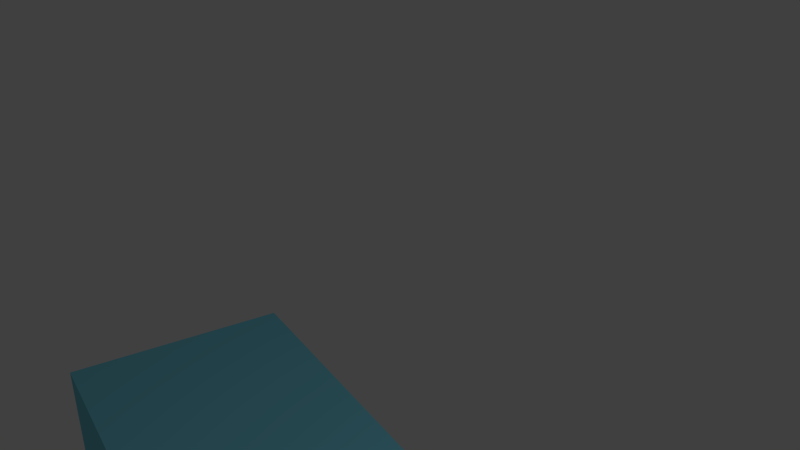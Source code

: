 # Source: untitled.blend  (saved by Blender 2.76.0; exported with 4.5.12 LTS)
import bpy
from mathutils import Matrix  # noqa: F401  (used for matrix-valued properties, if any)

bpy.ops.wm.read_factory_settings(use_empty=True)
scene = bpy.context.scene
scene.name = 'Scene'

# ---- collections
col_collection_1 = bpy.data.collections.new('Collection 1'); scene.collection.children.link(col_collection_1)

# ---- materials (node trees are filled in below, after node groups)
mat_material = bpy.data.materials.new('Material')
mat_material.alpha_threshold = 0.0
mat_material.use_transparent_shadow = False
mat_material.diffuse_color = (0.2021, 0.6471, 0.8, 1.0)
mat_material.roughness = 0.5
mat_material.line_color = (0.0, 0.0, 0.0, 1.0)

# ---- material node trees

# ---- world
world_world = bpy.data.worlds.new('World'); scene.world = world_world
world_world.color = (0.05088, 0.05088, 0.05088)
world_world.use_sun_shadow = False
world_world.sun_shadow_jitter_overblur = 0.0
world_world.cycles.sampling_method = 'MANUAL'
world_world.cycles.sample_map_resolution = 256

# ---- cameras
cam_camera_001 = bpy.data.cameras.new('Camera.001')
cam_camera_001.clip_end = 100.0
cam_camera_001.lens = 35.0
cam_camera_001.sensor_width = 32.0
cam_camera_001.sensor_height = 18.0
cam_camera_001.display_size = 2.0
cam_camera_001.dof.focus_distance = 0.0
cam_camera_001.dof.aperture_fstop = 128.0
cam_camera_001.dof.aperture_blades = 6

# ---- lights
light_lamp = bpy.data.lights.new('Lamp', 'POINT')
light_lamp.transmission_factor = 0.0
light_lamp.cutoff_distance = 30.0
light_lamp.energy = 100.0
light_lamp.shadow_buffer_clip_start = 1.001
light_lamp.shadow_soft_size = 0.1
light_lamp.shadow_maximum_resolution = 0.006
light_lamp.use_absolute_resolution = True
light_lamp.cycles.use_multiple_importance_sampling = False

# ---- meshes
me_cube_002 = bpy.data.meshes.new('Cube.002')
me_cube_002.from_pydata([(-1.0, -1.0, -1.0), (-1.0, -1.0, 1.0), (-1.0, 1.0, -1.0), (-1.0, 1.0, 1.0), (1.0, -1.0, -1.0), (1.0, -1.0, 1.0), (1.0, 1.0, -1.0), (1.0, 1.0, 1.0)], [], [(1, 3, 2, 0), (3, 7, 6, 2), (7, 5, 4, 6), (5, 1, 0, 4), (0, 2, 6, 4), (5, 7, 3, 1)])
me_cube_002.materials.append(mat_material)
me_cube_002.use_remesh_preserve_volume = False
me_cube_002.use_remesh_preserve_attributes = False
me_cube_002.use_mirror_vertex_groups = False
me_cube_002.update()

# ---- objects
ob_camera = bpy.data.objects.new('Camera', cam_camera_001)
ob_cube = bpy.data.objects.new('Cube', me_cube_002)
ob_lamp = bpy.data.objects.new('Lamp', light_lamp)

# ---- transforms, parenting, visibility, modifiers, constraints
ob_camera.location = (3.646, -3.564, 5.475)
ob_camera.rotation_euler = (1.142, 0.009172, 0.6249)
ob_camera.lineart.crease_threshold = 0.0
ob_cube.location = (0.0, 0.0, 0.0)
ob_cube.rotation_euler = (0.0, 0.0, 9.025)
ob_cube.scale = (2.5, 1.0, 1.0)
ob_cube.lineart.crease_threshold = 0.0
ob_lamp.location = (4.076, 1.005, 5.904)
ob_lamp.rotation_euler = (0.6503, 0.05522, 1.866)
ob_lamp.lock_rotations_4d = False
ob_lamp.empty_display_type = 'ARROWS'
ob_lamp.color = (0.0, 0.0, 0.0, 0.0)
ob_lamp.lineart.crease_threshold = 0.0

# ---- collection membership
col_collection_1.objects.link(ob_camera)
col_collection_1.objects.link(ob_cube)
col_collection_1.objects.link(ob_lamp)

# ---- scene / render settings (as saved in the file)
scene.camera = ob_camera
scene.frame_start = 1; scene.frame_end = 250; scene.frame_set(91)
scene.render.engine = 'BLENDER_EEVEE_NEXT'
scene.render.resolution_percentage = 50
scene.render.dither_intensity = 0.0
scene.cycles.use_denoising = False
scene.cycles.samples = 10
scene.cycles.sampling_pattern = 'TABULATED_SOBOL'
scene.cycles.light_sampling_threshold = 0.0
scene.cycles.use_adaptive_sampling = False
scene.cycles.use_light_tree = False
scene.cycles.blur_glossy = 0.0
scene.cycles.pixel_filter_type = 'GAUSSIAN'
scene.cycles.sample_clamp_indirect = 0.0
scene.view_settings.view_transform = 'Standard'
bpy.context.view_layer.update()
